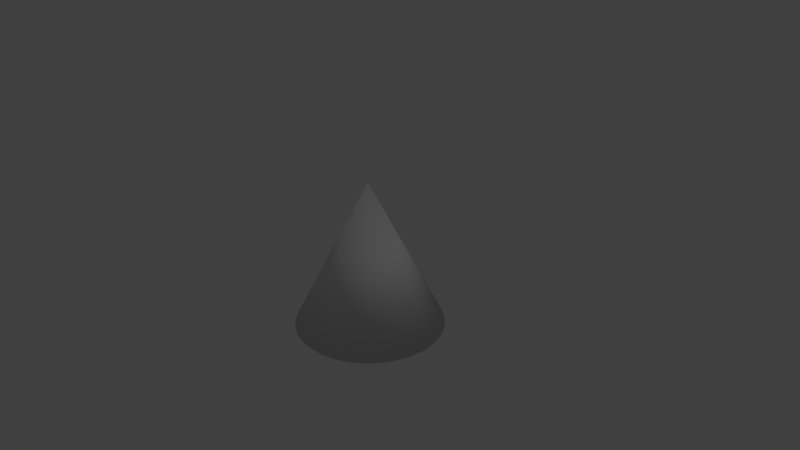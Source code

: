 # Source: bomb.blend  (saved by Blender 2.79.0; exported with 4.5.12 LTS)
import bpy
from mathutils import Matrix  # noqa: F401  (used for matrix-valued properties, if any)

bpy.ops.wm.read_factory_settings(use_empty=True)
scene = bpy.context.scene
scene.name = 'Scene'

# ---- collections
col_collection_1 = bpy.data.collections.new('Collection 1'); scene.collection.children.link(col_collection_1)

# ---- materials (node trees are filled in below, after node groups)
mat_material = bpy.data.materials.new('Material')
mat_material.alpha_threshold = 0.0
mat_material.roughness = 0.5
mat_material.line_color = (0.0, 0.0, 0.0, 1.0)

# ---- material node trees

# ---- world
world_world = bpy.data.worlds.new('World'); scene.world = world_world
world_world.color = (0.05088, 0.05088, 0.05088)
world_world.use_sun_shadow = False
world_world.sun_shadow_jitter_overblur = 0.0
world_world.cycles.sampling_method = 'MANUAL'

# ---- cameras
cam_camera = bpy.data.cameras.new('Camera')
cam_camera.clip_end = 100.0
cam_camera.lens = 35.0
cam_camera.sensor_width = 32.0
cam_camera.sensor_height = 18.0
cam_camera.ortho_scale = 7.314
cam_camera.dof.focus_distance = 0.0

# ---- lights
light_lamp = bpy.data.lights.new('Lamp', 'POINT')
light_lamp.transmission_factor = 0.0
light_lamp.cutoff_distance = 30.0
light_lamp.energy = 100.0
light_lamp.shadow_buffer_clip_start = 1.001
light_lamp.shadow_soft_size = 0.1
light_lamp.shadow_maximum_resolution = 0.006
light_lamp.use_absolute_resolution = True

# ---- meshes
me_cube = bpy.data.meshes.new('Cube')
me_cube.from_pydata([(0.0, 0.0, 1.0), (0.3827, 0.9239, -1.0), (0.1951, 0.9808, -1.0), (0.0, 1.0, -1.0), (0.5556, 0.8315, -1.0), (0.7071, 0.7071, -1.0), (0.8315, 0.5556, -1.0), (0.9239, 0.3827, -1.0), (0.9808, 0.1951, -1.0), (1.0, 7.55e-08, -1.0), (0.9808, -0.1951, -1.0), (0.9239, -0.3827, -1.0), (0.8315, -0.5556, -1.0), (0.7071, -0.7071, -1.0), (0.5556, -0.8315, -1.0), (0.3827, -0.9239, -1.0), (0.1951, -0.9808, -1.0), (-3.258e-07, -1.0, -1.0), (-0.1951, -0.9808, -1.0), (-0.3827, -0.9239, -1.0), (-0.5556, -0.8315, -1.0), (-0.7071, -0.7071, -1.0), (-0.8315, -0.5556, -1.0), (-0.9239, -0.3827, -1.0), (-0.9808, -0.1951, -1.0), (-1.0, 9.656e-07, -1.0), (-0.9808, 0.1951, -1.0), (-0.9239, 0.3827, -1.0), (-0.8315, 0.5556, -1.0), (-0.7071, 0.7071, -1.0), (-0.5556, 0.8315, -1.0), (-0.3827, 0.9239, -1.0), (-0.1951, 0.9808, -1.0)], [], [(2, 0, 1), (3, 0, 2), (1, 0, 4), (4, 0, 5), (5, 0, 6), (6, 0, 7), (7, 0, 8), (8, 0, 9), (9, 0, 10), (10, 0, 11), (11, 0, 12), (12, 0, 13), (13, 0, 14), (14, 0, 15), (15, 0, 16), (16, 0, 17), (17, 0, 18), (18, 0, 19), (19, 0, 20), (20, 0, 21), (21, 0, 22), (22, 0, 23), (23, 0, 24), (24, 0, 25), (25, 0, 26), (26, 0, 27), (27, 0, 28), (28, 0, 29), (29, 0, 30), (30, 0, 31), (3, 2, 1, 4, 5, 6, 7, 8, 9, 10, 11, 12, 13, 14, 15, 16, 17, 18, 19, 20, 21, 22, 23, 24, 25, 26, 27, 28, 29, 30, 31, 32), (31, 0, 32), (32, 0, 3)])
me_cube.polygons.foreach_set('use_smooth', [True] * 33)
_uv = me_cube.uv_layers.new(name='UVMap')
_uv.uv.foreach_set('vector', [0.916, 0.467, 0.8955, 0.9322, 0.8751, 0.467, 0.8323, 0.0004824, 0.8323, 0.4661, 0.7916, 0.002272, 0.9158, 0.0004824, 0.9158, 0.4661, 0.8751, 0.002272, 0.6236, 0.467, 0.6236, 0.9326, 0.5829, 0.4688, 0.4567, 0.467, 0.4567, 0.9326, 0.4159, 0.4688, 0.9577, 0.467, 0.9373, 0.9322, 0.9169, 0.467, 0.8741, 0.0004824, 0.8741, 0.4661, 0.8333, 0.002272, 0.3335, 0.4159, 0.3335, 0.8815, 0.2927, 0.4177, 0.9576, 0.0004824, 0.9372, 0.4656, 0.9168, 0.0004824, 0.9994, 0.0004824, 0.979, 0.4656, 0.9586, 0.0004824, 0.25, 0.4159, 0.25, 0.8815, 0.2092, 0.4177, 0.4567, 0.0004824, 0.4567, 0.4661, 0.4159, 0.002272, 0.3752, 0.4159, 0.3752, 0.8815, 0.3344, 0.4177, 0.5401, 0.0004824, 0.5401, 0.4661, 0.4994, 0.002272, 0.083, 0.4159, 0.083, 0.8815, 0.04223, 0.4177, 0.6236, 0.0004824, 0.6236, 0.4661, 0.5829, 0.002272, 0.7489, 0.467, 0.7285, 0.9322, 0.708, 0.467, 0.2082, 0.4159, 0.2082, 0.8815, 0.1675, 0.4177, 0.8324, 0.467, 0.812, 0.9322, 0.7916, 0.467, 0.4984, 0.0004824, 0.4984, 0.4661, 0.4576, 0.002272, 0.7489, 0.0004824, 0.7489, 0.4661, 0.7081, 0.002272, 0.6654, 0.0004824, 0.6654, 0.4661, 0.6246, 0.002272, 0.5402, 0.467, 0.5198, 0.9322, 0.4994, 0.467, 0.5819, 0.0004824, 0.5819, 0.4661, 0.5411, 0.002272, 0.2917, 0.4159, 0.2917, 0.8815, 0.2509, 0.4177, 0.7071, 0.0004824, 0.7071, 0.4661, 0.6663, 0.002272, 0.1247, 0.4159, 0.1247, 0.8815, 0.08397, 0.4177, 0.1665, 0.4159, 0.1665, 0.8815, 0.1257, 0.4177, 0.7906, 0.0004824, 0.7906, 0.4661, 0.7498, 0.002272, 0.04126, 0.4159, 0.04126, 0.8815, 0.0004824, 0.4177, 0.1873, 0.0004824, 0.2281, 0.0004825, 0.2681, 0.008446, 0.3059, 0.02407, 0.3398, 0.04674, 0.3687, 0.07561, 0.3913, 0.1095, 0.4069, 0.1473, 0.4149, 0.1873, 0.4149, 0.2281, 0.4069, 0.2681, 0.3913, 0.3058, 0.3687, 0.3398, 0.3398, 0.3687, 0.3059, 0.3913, 0.2681, 0.4069, 0.2281, 0.4149, 0.1873, 0.4149, 0.1473, 0.4069, 0.1095, 0.3913, 0.0756, 0.3687, 0.04674, 0.3398, 0.02407, 0.3058, 0.008445, 0.2681, 0.0004824, 0.2281, 0.0004826, 0.1873, 0.008446, 0.1473, 0.02407, 0.1095, 0.04674, 0.0756, 0.07561, 0.04674, 0.1095, 0.02407, 0.1473, 0.008445, 0.8742, 0.467, 0.8538, 0.9322, 0.8334, 0.467, 0.9995, 0.467, 0.9791, 0.9322, 0.9587, 0.467])
me_cube.materials.append(mat_material)
me_cube.use_remesh_preserve_volume = False
me_cube.use_remesh_preserve_attributes = False
me_cube.use_mirror_vertex_groups = False
me_cube.update()

# ---- objects
ob_cube = bpy.data.objects.new('Cube', me_cube)
ob_lamp = bpy.data.objects.new('Lamp', light_lamp)
ob_camera = bpy.data.objects.new('Camera', cam_camera)

# ---- transforms, parenting, visibility, modifiers, constraints
ob_cube.location = (0.0, 0.0, 0.0)
ob_cube.lock_rotations_4d = False
ob_cube.empty_display_type = 'ARROWS'
ob_cube.lineart.crease_threshold = 0.0
ob_lamp.location = (4.076, 1.005, 5.904)
ob_lamp.rotation_euler = (0.6503, 0.05522, 1.866)
ob_lamp.lock_rotations_4d = False
ob_lamp.empty_display_type = 'ARROWS'
ob_lamp.color = (0.0, 0.0, 0.0, 0.0)
ob_lamp.lineart.crease_threshold = 0.0
ob_camera.location = (7.481, -6.508, 5.344)
ob_camera.rotation_euler = (1.109, 0.0, 0.8149)
ob_camera.lock_rotations_4d = False
ob_camera.empty_display_type = 'ARROWS'
ob_camera.color = (0.0, 0.0, 0.0, 0.0)
ob_camera.display_type = 'WIRE'
ob_camera.lineart.crease_threshold = 0.0

# ---- collection membership
col_collection_1.objects.link(ob_cube)
col_collection_1.objects.link(ob_lamp)
col_collection_1.objects.link(ob_camera)

# ---- scene / render settings (as saved in the file)
scene.camera = ob_camera
scene.frame_start = 1; scene.frame_end = 250; scene.frame_set(1)
scene.render.engine = 'CYCLES'
scene.render.resolution_percentage = 50
scene.render.dither_intensity = 0.0
scene.cycles.use_denoising = False
scene.cycles.samples = 128
scene.cycles.sampling_pattern = 'TABULATED_SOBOL'
scene.cycles.use_adaptive_sampling = False
scene.cycles.use_light_tree = False
scene.cycles.blur_glossy = 0.0
scene.cycles.sample_clamp_indirect = 0.0
scene.view_settings.view_transform = 'Standard'
bpy.context.view_layer.update()
